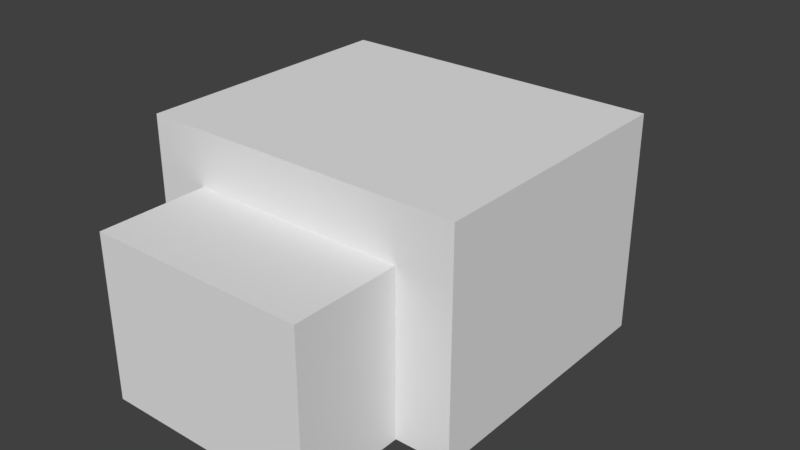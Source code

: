 # Source: endermite.blend  (saved by Blender 2.78.0; exported with 4.5.12 LTS)
import bpy
from mathutils import Matrix  # noqa: F401  (used for matrix-valued properties, if any)

bpy.ops.wm.read_factory_settings(use_empty=True)
scene = bpy.context.scene
scene.name = 'Scene'

# ---- collections
col_collection_1 = bpy.data.collections.new('Collection 1'); scene.collection.children.link(col_collection_1)

# ---- world
world_world = bpy.data.worlds.new('World'); scene.world = world_world
world_world.color = (0.05088, 0.05088, 0.05088)
world_world.use_sun_shadow = False
world_world.sun_shadow_jitter_overblur = 0.0
world_world.cycles.sampling_method = 'MANUAL'

# ---- meshes
me_cube_003 = bpy.data.meshes.new('Cube.003')
me_cube_003.from_pydata([(-1.0, -1.0, -1.0), (-1.0, -1.0, 1.0), (-1.0, 1.0, -1.0), (-1.0, 1.0, 1.0), (1.0, -1.0, -1.0), (1.0, -1.0, 1.0), (1.0, 1.0, -1.0), (1.0, 1.0, 1.0)], [], [(0, 1, 3, 2), (2, 3, 7, 6), (6, 7, 5, 4), (4, 5, 1, 0), (2, 6, 4, 0), (7, 3, 1, 5)])
_uv = me_cube_003.uv_layers.new(name='UVMap')
_uv.uv.foreach_set('vector', [0.01562, 0.3438, 0.01562, 0.4062, 0.0, 0.4062, 0.0, 0.3438, 0.0625, 0.3438, 0.0625, 0.4062, 0.04688, 0.4062, 0.04688, 0.3438, 0.04688, 0.3438, 0.04688, 0.4062, 0.03125, 0.4062, 0.03125, 0.3438, 0.03125, 0.3438, 0.03125, 0.4062, 0.01562, 0.4062, 0.01562, 0.3438, 0.04688, 0.4375, 0.03125, 0.4375, 0.03125, 0.4062, 0.04688, 0.4062, 0.03125, 0.4375, 0.01562, 0.4375, 0.01562, 0.4062, 0.03125, 0.4062])
me_cube_003.use_remesh_preserve_volume = False
me_cube_003.use_remesh_preserve_attributes = False
me_cube_003.use_mirror_vertex_groups = False
me_cube_003.update()
me_cube_002 = bpy.data.meshes.new('Cube.002')
me_cube_002.from_pydata([(-1.0, -1.0, -1.0), (-1.0, -1.0, 1.0), (-1.0, 1.0, -1.0), (-1.0, 1.0, 1.0), (1.0, -1.0, -1.0), (1.0, -1.0, 1.0), (1.0, 1.0, -1.0), (1.0, 1.0, 1.0)], [], [(0, 1, 3, 2), (2, 3, 7, 6), (6, 7, 5, 4), (4, 5, 1, 0), (2, 6, 4, 0), (7, 3, 1, 5)])
_uv = me_cube_002.uv_layers.new(name='UVMap')
_uv.uv.foreach_set('vector', [0.01562, 0.4375, 0.01562, 0.5312, 0.0, 0.5312, 0.0, 0.4375, 0.125, 0.4375, 0.125, 0.5312, 0.07812, 0.5312, 0.07812, 0.4375, 0.07812, 0.4375, 0.07812, 0.5312, 0.0625, 0.5312, 0.0625, 0.4375, 0.0625, 0.4375, 0.0625, 0.5312, 0.01562, 0.5312, 0.01562, 0.4375, 0.1094, 0.5625, 0.0625, 0.5625, 0.0625, 0.5312, 0.1094, 0.5312, 0.0625, 0.5625, 0.01562, 0.5625, 0.01562, 0.5312, 0.0625, 0.5312])
me_cube_002.use_remesh_preserve_volume = False
me_cube_002.use_remesh_preserve_attributes = False
me_cube_002.use_mirror_vertex_groups = False
me_cube_002.update()
me_cube_001 = bpy.data.meshes.new('Cube.001')
me_cube_001.from_pydata([(-1.0, -1.0, -1.0), (-1.0, -1.0, 1.0), (-1.0, 1.0, -1.0), (-1.0, 1.0, 1.0), (1.0, -1.0, -1.0), (1.0, -1.0, 1.0), (1.0, 1.0, -1.0), (1.0, 1.0, 1.0)], [], [(0, 1, 3, 2), (2, 3, 7, 6), (6, 7, 5, 4), (4, 5, 1, 0), (2, 6, 4, 0), (7, 3, 1, 5)])
_uv = me_cube_001.uv_layers.new(name='UVMap')
_uv.uv.foreach_set('vector', [0.07812, 0.5625, 0.07812, 0.6875, 0.0, 0.6875, 0.0, 0.5625, 0.3438, 0.5625, 0.3438, 0.6875, 0.25, 0.6875, 0.25, 0.5625, 0.25, 0.5625, 0.25, 0.6875, 0.1719, 0.6875, 0.1719, 0.5625, 0.1719, 0.5625, 0.1719, 0.6875, 0.07812, 0.6875, 0.07812, 0.5625, 0.2656, 0.8438, 0.1719, 0.8438, 0.1719, 0.6875, 0.2656, 0.6875, 0.1719, 0.8438, 0.07812, 0.8438, 0.07812, 0.6875, 0.1719, 0.6875])
me_cube_001.use_remesh_preserve_volume = False
me_cube_001.use_remesh_preserve_attributes = False
me_cube_001.use_mirror_vertex_groups = False
me_cube_001.update()
me_cube = bpy.data.meshes.new('Cube')
me_cube.from_pydata([(-1.0, -1.0, -1.0), (-1.0, -1.0, 1.0), (-1.0, 1.0, -1.0), (-1.0, 1.0, 1.0), (1.0, -1.0, -1.0), (1.0, -1.0, 1.0), (1.0, 1.0, -1.0), (1.0, 1.0, 1.0)], [], [(0, 1, 3, 2), (2, 3, 7, 6), (6, 7, 5, 4), (4, 5, 1, 0), (2, 6, 4, 0), (7, 3, 1, 5)])
_uv = me_cube.uv_layers.new(name='UVMap')
_uv.uv.foreach_set('vector', [0.03125, 0.8438, 0.03125, 0.9375, 0.0, 0.9375, 0.0, 0.8438, 0.1875, 0.8438, 0.1875, 0.9375, 0.125, 0.9375, 0.125, 0.8438, 0.125, 0.8438, 0.125, 0.9375, 0.09375, 0.9375, 0.09375, 0.8438, 0.09375, 0.8438, 0.09375, 0.9375, 0.03125, 0.9375, 0.03125, 0.8438, 0.1562, 1.0, 0.09375, 1.0, 0.09375, 0.9375, 0.1562, 0.9375, 0.09375, 1.0, 0.03125, 1.0, 0.03125, 0.9375, 0.09375, 0.9375])
me_cube.use_remesh_preserve_volume = False
me_cube.use_remesh_preserve_attributes = False
me_cube.use_mirror_vertex_groups = False
me_cube.update()

# ---- objects
ob_tail = bpy.data.objects.new('tail', me_cube_003)
ob_backbody = bpy.data.objects.new('backbody', me_cube_002)
ob_body = bpy.data.objects.new('body', me_cube_001)
ob_head = bpy.data.objects.new('head', me_cube)

# ---- transforms, parenting, visibility, modifiers, constraints
ob_tail.location = (0.0, 0.8094, 0.1992)
ob_tail.scale = (0.1, 0.1, 0.2)
ob_tail.lineart.crease_threshold = 0.0
ob_backbody.location = (0.0, 0.6106, 0.2998)
ob_backbody.scale = (0.3, 0.1, 0.3)
ob_backbody.lineart.crease_threshold = 0.0
ob_body.location = (0.0, 0.01218, 0.4002)
ob_body.scale = (0.6, 0.5, 0.4)
ob_body.lineart.crease_threshold = 0.0
ob_head.location = (0.0, -0.6877, 0.3006)
ob_head.scale = (0.4, 0.2, 0.3)
ob_head.lineart.crease_threshold = 0.0

# ---- collection membership
col_collection_1.objects.link(ob_tail)
col_collection_1.objects.link(ob_backbody)
col_collection_1.objects.link(ob_body)
col_collection_1.objects.link(ob_head)

# ---- scene / render settings (as saved in the file)
scene.frame_start = 1; scene.frame_end = 250; scene.frame_set(1)
scene.render.engine = 'BLENDER_EEVEE_NEXT'
scene.render.resolution_percentage = 50
scene.render.dither_intensity = 0.0
scene.render.film_transparent = True
scene.cycles.use_denoising = False
scene.cycles.samples = 128
scene.cycles.sampling_pattern = 'TABULATED_SOBOL'
scene.cycles.light_sampling_threshold = 0.0
scene.cycles.use_adaptive_sampling = False
scene.cycles.use_light_tree = False
scene.cycles.blur_glossy = 0.0
scene.cycles.sample_clamp_indirect = 0.0
scene.view_settings.view_transform = 'Standard'
bpy.context.view_layer.update()

# ---- added for rendering (the .blend has no active camera and no usable light): camera, sun
cam_auto = bpy.data.cameras.new('AutoCamera')
cam_auto.lens = 50.0
cam_auto.sensor_width = 36.0
cam_auto.clip_end = 1000.0
ob_auto_camera = bpy.data.objects.new('AutoCamera', cam_auto)
scene.collection.objects.link(ob_auto_camera)
ob_auto_camera.location = (2.13223, -2.5478, 2.1055)
ob_auto_camera.rotation_euler = (1.09748, -7.21219e-08, 0.694738)
scene.camera = ob_auto_camera
light_auto_sun = bpy.data.lights.new('AutoSun', 'SUN')
light_auto_sun.energy = 3.0
light_auto_sun.angle = 0.0523599
ob_auto_sun = bpy.data.objects.new('AutoSun', light_auto_sun)
scene.collection.objects.link(ob_auto_sun)
ob_auto_sun.rotation_euler = (0.872665, 0.174533, 0.523599)
bpy.context.view_layer.update()
